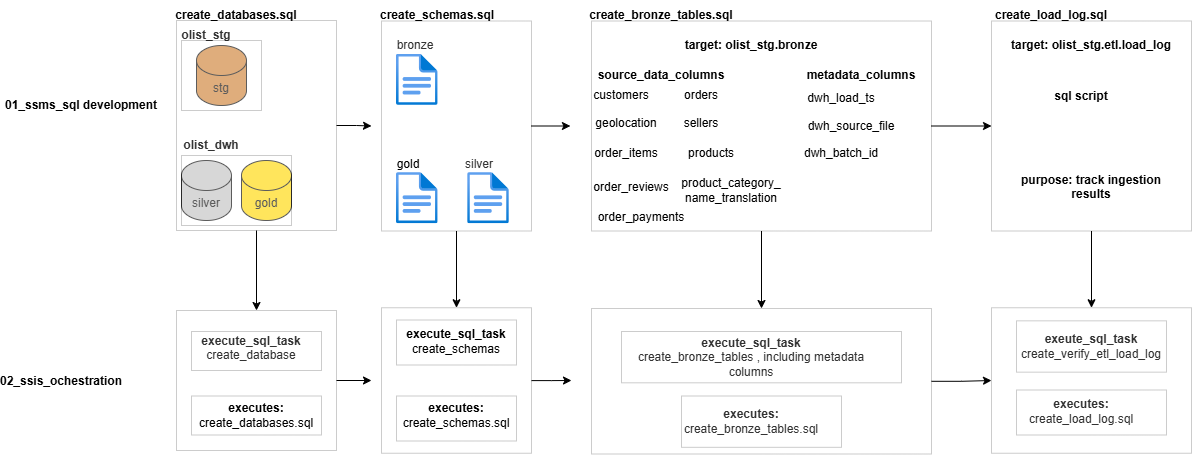

The diagram above was exported from draw.io. Its source (the exported page's mxGraphModel, read from the mxfile embedded in the PNG):
<mxGraphModel dx="2183" dy="778" grid="1" gridSize="10" guides="1" tooltips="1" connect="1" arrows="1" fold="1" page="1" pageScale="1" pageWidth="827" pageHeight="1169" math="0" shadow="0">
  <root>
    <mxCell id="0" />
    <mxCell id="1" parent="0" />
    <mxCell id="Z2DQ2pk1LzkQDVGKV-bG-1" parent="1" style="shape=cylinder3;whiteSpace=wrap;html=1;boundedLbl=1;backgroundOutline=1;size=15;fillColor=#CD7F32;" value="stg" vertex="1">
      <mxGeometry height="60" width="50" x="165" y="135" as="geometry" />
    </mxCell>
    <mxCell id="Z2DQ2pk1LzkQDVGKV-bG-2" parent="1" style="shape=cylinder3;whiteSpace=wrap;html=1;boundedLbl=1;backgroundOutline=1;size=15;fillColor=#C0C0C0;" value="silver" vertex="1">
      <mxGeometry height="60" width="50" x="150" y="250" as="geometry" />
    </mxCell>
    <mxCell id="Z2DQ2pk1LzkQDVGKV-bG-10" parent="1" style="text;html=1;whiteSpace=wrap;strokeColor=none;fillColor=none;align=center;verticalAlign=middle;rounded=0;" value="&lt;b&gt;olist_stg&lt;/b&gt;" vertex="1">
      <mxGeometry height="30" width="60" x="145" y="110" as="geometry" />
    </mxCell>
    <mxCell id="Z2DQ2pk1LzkQDVGKV-bG-17" parent="1" style="text;html=1;whiteSpace=wrap;strokeColor=none;fillColor=none;align=center;verticalAlign=middle;rounded=0;" value="bronze" vertex="1">
      <mxGeometry height="30" width="60" x="354" y="120" as="geometry" />
    </mxCell>
    <mxCell id="Z2DQ2pk1LzkQDVGKV-bG-18" parent="1" style="text;html=1;whiteSpace=wrap;strokeColor=none;fillColor=none;align=center;verticalAlign=middle;rounded=0;" value="silver" vertex="1">
      <mxGeometry height="30" width="60" x="417.83" y="239" as="geometry" />
    </mxCell>
    <mxCell id="agGHF6_sd_AtVPjwRIKp-1" parent="1" style="shape=cylinder3;whiteSpace=wrap;html=1;boundedLbl=1;backgroundOutline=1;size=15;fillColor=#FFD700;" value="gold" vertex="1">
      <mxGeometry height="60" width="50" x="210" y="250" as="geometry" />
    </mxCell>
    <mxCell id="agGHF6_sd_AtVPjwRIKp-2" parent="1" style="text;html=1;whiteSpace=wrap;strokeColor=none;fillColor=none;align=center;verticalAlign=middle;rounded=0;" value="&lt;b&gt;olist_dwh&lt;/b&gt;" vertex="1">
      <mxGeometry height="30" width="60" x="150" y="220" as="geometry" />
    </mxCell>
    <mxCell id="agGHF6_sd_AtVPjwRIKp-8" parent="1" style="text;html=1;whiteSpace=wrap;strokeColor=none;fillColor=none;align=center;verticalAlign=middle;rounded=0;" value="&lt;b&gt;01_ssms_sql development&lt;/b&gt;" vertex="1">
      <mxGeometry height="30" width="160" x="-30" y="180" as="geometry" />
    </mxCell>
    <mxCell id="agGHF6_sd_AtVPjwRIKp-12" parent="1" style="text;html=1;whiteSpace=wrap;strokeColor=none;fillColor=none;align=center;verticalAlign=middle;rounded=0;" value="&lt;b&gt;create_databases.sql&lt;/b&gt;" vertex="1">
      <mxGeometry height="30" width="60" x="175" y="90" as="geometry" />
    </mxCell>
    <mxCell id="agGHF6_sd_AtVPjwRIKp-13" parent="1" style="text;html=1;whiteSpace=wrap;strokeColor=none;fillColor=none;align=center;verticalAlign=middle;rounded=0;" value="&lt;b&gt;create_schemas.sql&lt;/b&gt;" vertex="1">
      <mxGeometry height="30" width="60" x="376.18" y="90" as="geometry" />
    </mxCell>
    <mxCell id="agGHF6_sd_AtVPjwRIKp-44" edge="1" parent="1" source="agGHF6_sd_AtVPjwRIKp-18" style="edgeStyle=orthogonalEdgeStyle;rounded=0;orthogonalLoop=1;jettySize=auto;html=1;entryX=0.5;entryY=0;entryDx=0;entryDy=0;defaultLabelBackgroundColor=page;" target="agGHF6_sd_AtVPjwRIKp-30">
      <mxGeometry relative="1" as="geometry" />
    </mxCell>
    <mxCell id="agGHF6_sd_AtVPjwRIKp-59" edge="1" parent="1" source="agGHF6_sd_AtVPjwRIKp-18" style="edgeStyle=orthogonalEdgeStyle;rounded=0;orthogonalLoop=1;jettySize=auto;html=1;defaultLabelBackgroundColor=page;">
      <mxGeometry relative="1" as="geometry">
        <mxPoint x="340" y="215.5000000000001" as="targetPoint" />
      </mxGeometry>
    </mxCell>
    <mxCell id="agGHF6_sd_AtVPjwRIKp-18" parent="1" style="rounded=0;whiteSpace=wrap;html=1;opacity=20;opacityGroup=1;" value="" vertex="1">
      <mxGeometry height="210" width="160" x="145" y="110" as="geometry" />
    </mxCell>
    <mxCell id="agGHF6_sd_AtVPjwRIKp-19" parent="1" style="rounded=0;whiteSpace=wrap;html=1;opacity=20;opacityGroup=1;" value="" vertex="1">
      <mxGeometry height="70" width="110" x="150" y="245" as="geometry" />
    </mxCell>
    <mxCell id="agGHF6_sd_AtVPjwRIKp-20" parent="1" style="rounded=0;whiteSpace=wrap;html=1;opacity=20;opacityGroup=1;" value="" vertex="1">
      <mxGeometry height="70" width="80" x="150" y="130" as="geometry" />
    </mxCell>
    <mxCell id="agGHF6_sd_AtVPjwRIKp-53" edge="1" parent="1" source="agGHF6_sd_AtVPjwRIKp-22" style="edgeStyle=orthogonalEdgeStyle;rounded=0;orthogonalLoop=1;jettySize=auto;html=1;entryX=0.5;entryY=0;entryDx=0;entryDy=0;defaultLabelBackgroundColor=page;" target="agGHF6_sd_AtVPjwRIKp-48">
      <mxGeometry relative="1" as="geometry" />
    </mxCell>
    <mxCell id="agGHF6_sd_AtVPjwRIKp-22" parent="1" style="rounded=0;whiteSpace=wrap;html=1;opacity=20;opacityGroup=1;" value="" vertex="1">
      <mxGeometry height="210" width="150" x="350" y="110.5" as="geometry" />
    </mxCell>
    <mxCell id="agGHF6_sd_AtVPjwRIKp-26" parent="1" style="image;aspect=fixed;html=1;align=center;fontSize=12;image=img/lib/azure2/general/File.svg;points=[[0.5,0.003,0],[0.5,0.998,0],[0,0.5,0],[1,0.5,0],[0.984,0.32,0],[0.993,0.985,0],[0.007,0.985,0],[0.007,0.015,0]];labelPerimeter=1;" value="" vertex="1">
      <mxGeometry height="51.32" width="41.65" x="365" y="262" as="geometry" />
    </mxCell>
    <mxCell id="agGHF6_sd_AtVPjwRIKp-27" parent="1" style="text;html=1;whiteSpace=wrap;strokeColor=none;fillColor=none;align=center;verticalAlign=middle;rounded=0;" value="gold" vertex="1">
      <mxGeometry height="30" width="60" x="346.65" y="239" as="geometry" />
    </mxCell>
    <mxCell id="agGHF6_sd_AtVPjwRIKp-29" parent="1" style="text;html=1;whiteSpace=wrap;strokeColor=none;fillColor=none;align=center;verticalAlign=middle;rounded=0;" value="&lt;b&gt;02_ssis_ochestration&lt;/b&gt;" vertex="1">
      <mxGeometry height="30" width="60" y="455.5" as="geometry" />
    </mxCell>
    <mxCell id="agGHF6_sd_AtVPjwRIKp-55" edge="1" parent="1" source="agGHF6_sd_AtVPjwRIKp-30" style="edgeStyle=orthogonalEdgeStyle;rounded=0;orthogonalLoop=1;jettySize=auto;html=1;defaultLabelBackgroundColor=page;">
      <mxGeometry relative="1" as="geometry">
        <mxPoint x="340" y="470" as="targetPoint" />
      </mxGeometry>
    </mxCell>
    <mxCell id="agGHF6_sd_AtVPjwRIKp-30" parent="1" style="rounded=0;whiteSpace=wrap;html=1;opacity=20;opacityGroup=1;" value="" vertex="1">
      <mxGeometry height="140" width="160" x="145" y="400" as="geometry" />
    </mxCell>
    <mxCell id="agGHF6_sd_AtVPjwRIKp-31" parent="1" style="text;html=1;whiteSpace=wrap;strokeColor=none;fillColor=none;align=center;verticalAlign=middle;rounded=0;" value="&lt;b&gt;execute_sql_task&lt;/b&gt;&lt;div&gt;create_database&lt;/div&gt;&lt;div&gt;&lt;br&gt;&lt;/div&gt;&lt;div&gt;&lt;br&gt;&lt;/div&gt;" vertex="1">
      <mxGeometry height="30" width="90" x="175" y="436.82" as="geometry" />
    </mxCell>
    <mxCell id="agGHF6_sd_AtVPjwRIKp-32" parent="1" style="rounded=0;whiteSpace=wrap;html=1;opacity=20;opacityGroup=1;" value="" vertex="1">
      <mxGeometry height="39" width="130" x="160" y="421" as="geometry" />
    </mxCell>
    <mxCell id="agGHF6_sd_AtVPjwRIKp-38" parent="1" style="rounded=0;whiteSpace=wrap;html=1;opacity=20;opacityGroup=1;" value="" vertex="1">
      <mxGeometry height="39" width="130" x="160" y="485.5" as="geometry" />
    </mxCell>
    <mxCell id="agGHF6_sd_AtVPjwRIKp-45" parent="1" style="text;html=1;whiteSpace=wrap;strokeColor=none;fillColor=none;align=center;verticalAlign=middle;rounded=0;" value="&lt;b&gt;executes:&lt;/b&gt;&lt;div&gt;create_databases.sql&lt;/div&gt;" vertex="1">
      <mxGeometry height="30" width="60" x="195" y="490" as="geometry" />
    </mxCell>
    <mxCell id="zC-PjELmzCdmKu-EncQN-5" edge="1" parent="1" source="agGHF6_sd_AtVPjwRIKp-48" style="edgeStyle=orthogonalEdgeStyle;rounded=0;orthogonalLoop=1;jettySize=auto;html=1;defaultLabelBackgroundColor=page;">
      <mxGeometry relative="1" as="geometry">
        <mxPoint x="540" y="470" as="targetPoint" />
      </mxGeometry>
    </mxCell>
    <mxCell id="agGHF6_sd_AtVPjwRIKp-48" parent="1" style="rounded=0;whiteSpace=wrap;html=1;opacity=20;opacityGroup=1;" value="" vertex="1">
      <mxGeometry height="145.5" width="150" x="350" y="397.25" as="geometry" />
    </mxCell>
    <mxCell id="agGHF6_sd_AtVPjwRIKp-49" parent="1" style="rounded=0;whiteSpace=wrap;html=1;opacity=20;opacityGroup=1;" value="" vertex="1">
      <mxGeometry height="45" width="120" x="365" y="409.5" as="geometry" />
    </mxCell>
    <mxCell id="agGHF6_sd_AtVPjwRIKp-50" parent="1" style="rounded=0;whiteSpace=wrap;html=1;opacity=20;opacityGroup=1;" value="" vertex="1">
      <mxGeometry height="45" width="120" x="365" y="485.5" as="geometry" />
    </mxCell>
    <mxCell id="agGHF6_sd_AtVPjwRIKp-51" parent="1" style="text;html=1;whiteSpace=wrap;strokeColor=none;fillColor=none;align=center;verticalAlign=middle;rounded=0;" value="&lt;b&gt;execute_sql_task&lt;/b&gt;&lt;div&gt;create_schemas&lt;/div&gt;" vertex="1">
      <mxGeometry height="30" width="60" x="395" y="415.5" as="geometry" />
    </mxCell>
    <mxCell id="agGHF6_sd_AtVPjwRIKp-52" parent="1" style="text;html=1;whiteSpace=wrap;strokeColor=none;fillColor=none;align=center;verticalAlign=middle;rounded=0;" value="&lt;b&gt;executes:&lt;/b&gt;&lt;div&gt;create_schemas.sql&lt;/div&gt;" vertex="1">
      <mxGeometry height="30" width="60" x="395" y="490" as="geometry" />
    </mxCell>
    <mxCell id="agGHF6_sd_AtVPjwRIKp-60" parent="1" style="image;aspect=fixed;html=1;align=center;fontSize=12;image=img/lib/azure2/general/File.svg;points=[[0.5,0.003,0],[0.5,0.998,0],[0,0.5,0],[1,0.5,0],[0.984,0.32,0],[0.993,0.985,0],[0.007,0.985,0],[0.007,0.015,0]];labelPerimeter=1;" value="" vertex="1">
      <mxGeometry height="51.32" width="41.65" x="436.18" y="262" as="geometry" />
    </mxCell>
    <mxCell id="agGHF6_sd_AtVPjwRIKp-61" parent="1" style="image;aspect=fixed;html=1;align=center;fontSize=12;image=img/lib/azure2/general/File.svg;points=[[0.5,0.003,0],[0.5,0.998,0],[0,0.5,0],[1,0.5,0],[0.984,0.32,0],[0.993,0.985,0],[0.007,0.985,0],[0.007,0.015,0]];labelPerimeter=1;" value="" vertex="1">
      <mxGeometry height="51.32" width="41.65" x="365" y="143.68" as="geometry" />
    </mxCell>
    <mxCell id="fDfKVTV23Pk4BiiFxwVV-7" edge="1" parent="1" source="zC-PjELmzCdmKu-EncQN-1" style="edgeStyle=orthogonalEdgeStyle;rounded=0;orthogonalLoop=1;jettySize=auto;html=1;defaultLabelBackgroundColor=page;" target="zC-PjELmzCdmKu-EncQN-2" value="">
      <mxGeometry relative="1" as="geometry" />
    </mxCell>
    <mxCell id="3OtB8KWw1Y78m6bSz1mP-12" edge="1" parent="1" source="zC-PjELmzCdmKu-EncQN-1" style="edgeStyle=orthogonalEdgeStyle;rounded=0;orthogonalLoop=1;jettySize=auto;html=1;entryX=0;entryY=0.5;entryDx=0;entryDy=0;defaultLabelBackgroundColor=page;" target="3OtB8KWw1Y78m6bSz1mP-2">
      <mxGeometry relative="1" as="geometry" />
    </mxCell>
    <mxCell id="zC-PjELmzCdmKu-EncQN-1" parent="1" style="rounded=0;whiteSpace=wrap;html=1;opacity=20;opacityGroup=1;" value="" vertex="1">
      <mxGeometry height="210" width="340" x="560" y="110.5" as="geometry" />
    </mxCell>
    <mxCell id="3OtB8KWw1Y78m6bSz1mP-11" edge="1" parent="1" source="zC-PjELmzCdmKu-EncQN-2" style="edgeStyle=orthogonalEdgeStyle;rounded=0;orthogonalLoop=1;jettySize=auto;html=1;entryX=0;entryY=0.5;entryDx=0;entryDy=0;defaultLabelBackgroundColor=page;" target="3OtB8KWw1Y78m6bSz1mP-1">
      <mxGeometry relative="1" as="geometry" />
    </mxCell>
    <mxCell id="zC-PjELmzCdmKu-EncQN-2" parent="1" style="rounded=0;whiteSpace=wrap;html=1;opacity=20;opacityGroup=1;" value="" vertex="1">
      <mxGeometry height="145.5" width="340" x="560" y="398" as="geometry" />
    </mxCell>
    <mxCell id="zC-PjELmzCdmKu-EncQN-3" edge="1" parent="1" source="agGHF6_sd_AtVPjwRIKp-22" style="edgeStyle=orthogonalEdgeStyle;rounded=0;orthogonalLoop=1;jettySize=auto;html=1;entryX=-0.062;entryY=0.5;entryDx=0;entryDy=0;entryPerimeter=0;defaultLabelBackgroundColor=page;" target="zC-PjELmzCdmKu-EncQN-1">
      <mxGeometry relative="1" as="geometry" />
    </mxCell>
    <mxCell id="zC-PjELmzCdmKu-EncQN-4" parent="1" style="text;html=1;whiteSpace=wrap;strokeColor=none;fillColor=none;align=center;verticalAlign=middle;rounded=0;" value="&lt;b&gt;create_bronze_tables.sql&lt;/b&gt;" vertex="1">
      <mxGeometry height="30" width="60" x="600" y="90" as="geometry" />
    </mxCell>
    <mxCell id="zC-PjELmzCdmKu-EncQN-41" parent="1" style="text;html=1;whiteSpace=wrap;strokeColor=none;fillColor=none;align=center;verticalAlign=middle;rounded=0;" value="geolocation" vertex="1">
      <mxGeometry height="30" width="60" x="565" y="198" as="geometry" />
    </mxCell>
    <mxCell id="zC-PjELmzCdmKu-EncQN-42" parent="1" style="text;html=1;whiteSpace=wrap;strokeColor=none;fillColor=none;align=center;verticalAlign=middle;rounded=0;" value="customers" vertex="1">
      <mxGeometry height="30" width="60" x="560" y="170" as="geometry" />
    </mxCell>
    <mxCell id="zC-PjELmzCdmKu-EncQN-43" parent="1" style="text;html=1;whiteSpace=wrap;strokeColor=none;fillColor=none;align=center;verticalAlign=middle;rounded=0;" value="orders" vertex="1">
      <mxGeometry height="30" width="60" x="640" y="170" as="geometry" />
    </mxCell>
    <mxCell id="zC-PjELmzCdmKu-EncQN-44" parent="1" style="text;html=1;whiteSpace=wrap;strokeColor=none;fillColor=none;align=center;verticalAlign=middle;rounded=0;" value="order_items" vertex="1">
      <mxGeometry height="30" width="60" x="565" y="228" as="geometry" />
    </mxCell>
    <mxCell id="zC-PjELmzCdmKu-EncQN-45" parent="1" style="text;html=1;whiteSpace=wrap;strokeColor=none;fillColor=none;align=center;verticalAlign=middle;rounded=0;" value="products" vertex="1">
      <mxGeometry height="30" width="60" x="650" y="228" as="geometry" />
    </mxCell>
    <mxCell id="zC-PjELmzCdmKu-EncQN-46" parent="1" style="text;html=1;whiteSpace=wrap;strokeColor=none;fillColor=none;align=center;verticalAlign=middle;rounded=0;" value="order_payments" vertex="1">
      <mxGeometry height="30" width="60" x="580" y="292" as="geometry" />
    </mxCell>
    <mxCell id="zC-PjELmzCdmKu-EncQN-47" parent="1" style="text;html=1;whiteSpace=wrap;strokeColor=none;fillColor=none;align=center;verticalAlign=middle;rounded=0;" value="sellers" vertex="1">
      <mxGeometry height="30" width="60" x="640" y="198" as="geometry" />
    </mxCell>
    <mxCell id="zC-PjELmzCdmKu-EncQN-48" parent="1" style="text;html=1;whiteSpace=wrap;strokeColor=none;fillColor=none;align=center;verticalAlign=middle;rounded=0;" value="product_category_&lt;div&gt;name_translation&lt;/div&gt;" vertex="1">
      <mxGeometry height="30" width="60" x="670" y="265" as="geometry" />
    </mxCell>
    <mxCell id="zC-PjELmzCdmKu-EncQN-49" parent="1" style="text;html=1;whiteSpace=wrap;strokeColor=none;fillColor=none;align=center;verticalAlign=middle;rounded=0;" value="order_reviews" vertex="1">
      <mxGeometry height="30" width="60" x="570" y="262" as="geometry" />
    </mxCell>
    <mxCell id="zC-PjELmzCdmKu-EncQN-51" parent="1" style="text;html=1;whiteSpace=wrap;strokeColor=none;fillColor=none;align=center;verticalAlign=middle;rounded=0;" value="&lt;b&gt;execute_sql_task&lt;/b&gt;&lt;div&gt;create_bronze_tables , including metadata columns&lt;/div&gt;" vertex="1">
      <mxGeometry height="30" width="260" x="590" y="431.65999999999997" as="geometry" />
    </mxCell>
    <mxCell id="zC-PjELmzCdmKu-EncQN-52" parent="1" style="text;html=1;whiteSpace=wrap;strokeColor=none;fillColor=none;align=center;verticalAlign=middle;rounded=0;" value="&lt;b&gt;executes:&lt;/b&gt;&lt;div&gt;create_bronze_tables.sql&lt;/div&gt;" vertex="1">
      <mxGeometry height="30" width="60" x="690" y="496.15999999999997" as="geometry" />
    </mxCell>
    <mxCell id="zC-PjELmzCdmKu-EncQN-53" parent="1" style="rounded=0;whiteSpace=wrap;html=1;opacity=20;opacityGroup=1;" value="" vertex="1">
      <mxGeometry height="51.32" width="160" x="650" y="485.5" as="geometry" />
    </mxCell>
    <mxCell id="zC-PjELmzCdmKu-EncQN-54" parent="1" style="rounded=0;whiteSpace=wrap;html=1;opacity=20;opacityGroup=1;" value="" vertex="1">
      <mxGeometry height="51.32" width="280" x="590" y="421" as="geometry" />
    </mxCell>
    <mxCell id="zC-PjELmzCdmKu-EncQN-56" parent="1" style="text;html=1;whiteSpace=wrap;strokeColor=none;fillColor=none;align=center;verticalAlign=middle;rounded=0;" value="&lt;b&gt;target: olist_stg.bronze&lt;/b&gt;" vertex="1">
      <mxGeometry height="30" width="160" x="640" y="120" as="geometry" />
    </mxCell>
    <mxCell id="fDfKVTV23Pk4BiiFxwVV-2" parent="1" style="text;html=1;whiteSpace=wrap;strokeColor=none;fillColor=none;align=center;verticalAlign=middle;rounded=0;" value="&lt;b&gt;source_data_columns&lt;/b&gt;" vertex="1">
      <mxGeometry height="30" width="60" x="600" y="150" as="geometry" />
    </mxCell>
    <mxCell id="fDfKVTV23Pk4BiiFxwVV-3" parent="1" style="text;html=1;whiteSpace=wrap;strokeColor=none;fillColor=none;align=center;verticalAlign=middle;rounded=0;" value="&lt;b&gt;metadata_columns&lt;/b&gt;" vertex="1">
      <mxGeometry height="30" width="60" x="800" y="150" as="geometry" />
    </mxCell>
    <mxCell id="fDfKVTV23Pk4BiiFxwVV-4" parent="1" style="text;html=1;whiteSpace=wrap;strokeColor=none;fillColor=none;align=center;verticalAlign=middle;rounded=0;" value="dwh_load_ts&lt;div&gt;&lt;br&gt;&lt;/div&gt;" vertex="1">
      <mxGeometry height="30" width="60" x="780" y="180" as="geometry" />
    </mxCell>
    <mxCell id="fDfKVTV23Pk4BiiFxwVV-5" parent="1" style="text;html=1;whiteSpace=wrap;strokeColor=none;fillColor=none;align=center;verticalAlign=middle;rounded=0;" value="dwh_source_file" vertex="1">
      <mxGeometry height="30" width="60" x="790" y="200.5" as="geometry" />
    </mxCell>
    <mxCell id="fDfKVTV23Pk4BiiFxwVV-6" parent="1" style="text;html=1;whiteSpace=wrap;strokeColor=none;fillColor=none;align=center;verticalAlign=middle;rounded=0;" value="dwh_batch_id" vertex="1">
      <mxGeometry height="30" width="60" x="780" y="228" as="geometry" />
    </mxCell>
    <mxCell id="3OtB8KWw1Y78m6bSz1mP-1" parent="1" style="rounded=0;whiteSpace=wrap;html=1;opacity=20;opacityGroup=1;" value="" vertex="1">
      <mxGeometry height="145.5" width="200" x="960" y="397.25" as="geometry" />
    </mxCell>
    <mxCell id="3OtB8KWw1Y78m6bSz1mP-15" edge="1" parent="1" source="3OtB8KWw1Y78m6bSz1mP-2" style="edgeStyle=orthogonalEdgeStyle;rounded=0;orthogonalLoop=1;jettySize=auto;html=1;defaultLabelBackgroundColor=page;" target="3OtB8KWw1Y78m6bSz1mP-1">
      <mxGeometry relative="1" as="geometry" />
    </mxCell>
    <mxCell id="3OtB8KWw1Y78m6bSz1mP-2" parent="1" style="rounded=0;whiteSpace=wrap;html=1;opacity=20;opacityGroup=1;" value="" vertex="1">
      <mxGeometry height="210" width="200" x="960" y="110.5" as="geometry" />
    </mxCell>
    <mxCell id="3OtB8KWw1Y78m6bSz1mP-3" parent="1" style="text;html=1;whiteSpace=wrap;strokeColor=none;fillColor=none;align=center;verticalAlign=middle;rounded=0;" value="&lt;b&gt;create_load_log.sql&lt;/b&gt;" vertex="1">
      <mxGeometry height="30" width="60" x="990" y="90" as="geometry" />
    </mxCell>
    <mxCell id="3OtB8KWw1Y78m6bSz1mP-4" parent="1" style="text;html=1;whiteSpace=wrap;strokeColor=none;fillColor=none;align=center;verticalAlign=middle;rounded=0;" value="&lt;b&gt;target: olist_stg.etl.load_log&lt;/b&gt;" vertex="1">
      <mxGeometry height="30" width="180" x="970" y="120" as="geometry" />
    </mxCell>
    <mxCell id="3OtB8KWw1Y78m6bSz1mP-5" parent="1" style="text;html=1;whiteSpace=wrap;strokeColor=none;fillColor=none;align=center;verticalAlign=middle;rounded=0;" value="&lt;b&gt;exeute_sql_task&lt;/b&gt;&lt;div&gt;create_verify_etl_load_log&lt;/div&gt;" vertex="1">
      <mxGeometry height="30" width="60" x="1030" y="421" as="geometry" />
    </mxCell>
    <mxCell id="3OtB8KWw1Y78m6bSz1mP-7" parent="1" style="text;html=1;whiteSpace=wrap;strokeColor=none;fillColor=none;align=center;verticalAlign=middle;rounded=0;" value="&lt;b&gt;executes:&lt;/b&gt;&lt;div&gt;create_load_log.sql&lt;/div&gt;" vertex="1">
      <mxGeometry height="30" width="60" x="1020" y="485.5" as="geometry" />
    </mxCell>
    <mxCell id="3OtB8KWw1Y78m6bSz1mP-8" parent="1" style="rounded=0;whiteSpace=wrap;html=1;opacity=20;opacityGroup=1;" value="" vertex="1">
      <mxGeometry height="45" width="150" x="985" y="479.5" as="geometry" />
    </mxCell>
    <mxCell id="3OtB8KWw1Y78m6bSz1mP-9" parent="1" style="rounded=0;whiteSpace=wrap;html=1;opacity=20;opacityGroup=1;" value="" vertex="1">
      <mxGeometry height="51.32" width="150" x="985" y="410.34000000000003" as="geometry" />
    </mxCell>
    <mxCell id="3OtB8KWw1Y78m6bSz1mP-13" parent="1" style="text;html=1;whiteSpace=wrap;strokeColor=none;fillColor=none;align=center;verticalAlign=middle;rounded=0;" value="&lt;b&gt;sql script&lt;/b&gt;" vertex="1">
      <mxGeometry height="30" width="60" x="1020" y="170.5" as="geometry" />
    </mxCell>
    <mxCell id="3OtB8KWw1Y78m6bSz1mP-14" parent="1" style="text;html=1;whiteSpace=wrap;strokeColor=none;fillColor=none;align=center;verticalAlign=middle;rounded=0;" value="&lt;b&gt;purpose: track ingestion results&lt;/b&gt;&lt;div&gt;&lt;br&gt;&lt;/div&gt;" vertex="1">
      <mxGeometry height="30" width="180" x="970" y="269" as="geometry" />
    </mxCell>
  </root>
</mxGraphModel>